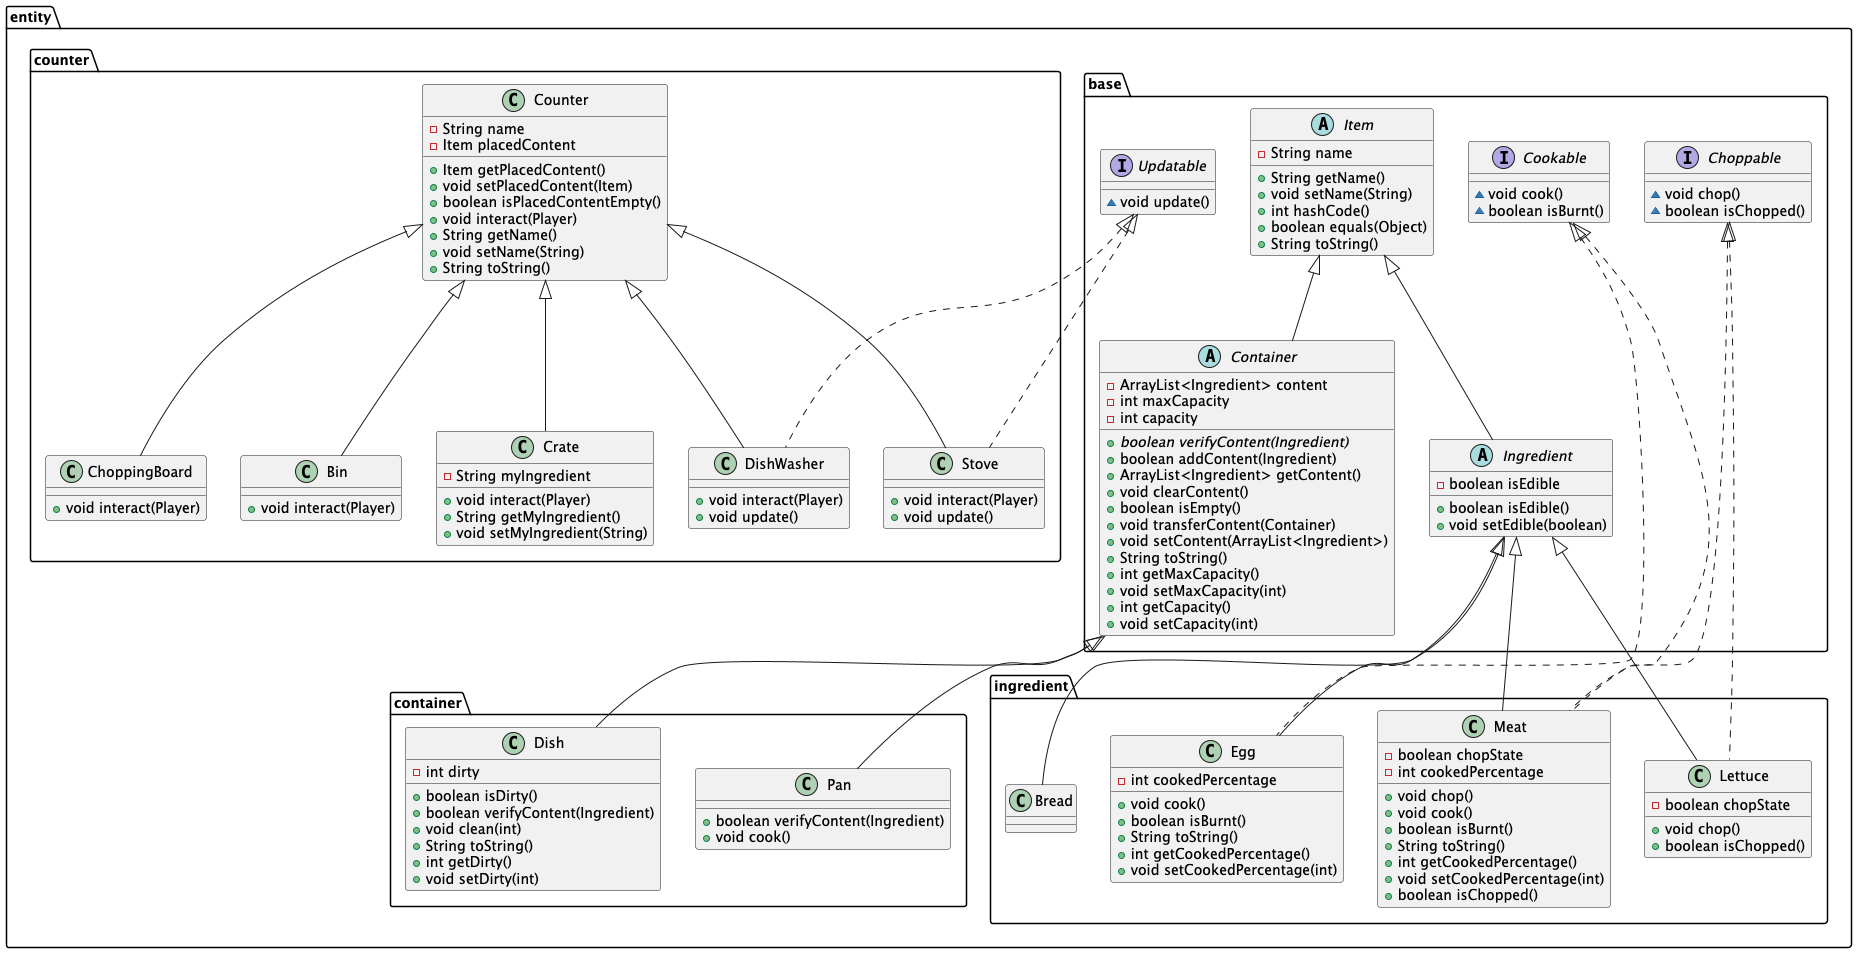

The diagram above was rendered by PlantUML. Its source (embedded in the PNG):
@startuml
class entity.counter.Bin {
+ void interact(Player)
}

abstract class entity.base.Container {
- ArrayList<Ingredient> content
- int maxCapacity
- int capacity
+ {abstract}boolean verifyContent(Ingredient)
+ boolean addContent(Ingredient)
+ ArrayList<Ingredient> getContent()
+ void clearContent()
+ boolean isEmpty()
+ void transferContent(Container)
+ void setContent(ArrayList<Ingredient>)
+ String toString()
+ int getMaxCapacity()
+ void setMaxCapacity(int)
+ int getCapacity()
+ void setCapacity(int)
}


class entity.container.Dish {
- int dirty
+ boolean isDirty()
+ boolean verifyContent(Ingredient)
+ void clean(int)
+ String toString()
+ int getDirty()
+ void setDirty(int)
}


class entity.ingredient.Egg {
- int cookedPercentage
+ void cook()
+ boolean isBurnt()
+ String toString()
+ int getCookedPercentage()
+ void setCookedPercentage(int)
}


interface entity.base.Updatable {
~ void update()
}

class entity.container.Pan {
+ boolean verifyContent(Ingredient)
+ void cook()
}

interface entity.base.Cookable {
~ void cook()
~ boolean isBurnt()
}

class entity.counter.Crate {
- String myIngredient
+ void interact(Player)
+ String getMyIngredient()
+ void setMyIngredient(String)
}


class entity.counter.Stove {
+ void interact(Player)
+ void update()
}

class entity.ingredient.Bread {
}
abstract class entity.base.Ingredient {
- boolean isEdible
+ boolean isEdible()
+ void setEdible(boolean)
}


class entity.counter.DishWasher {
+ void interact(Player)
+ void update()
}

class entity.ingredient.Lettuce {
- boolean chopState
+ void chop()
+ boolean isChopped()
}


interface entity.base.Choppable {
~ void chop()
~ boolean isChopped()
}

class entity.counter.Counter {
- String name
- Item placedContent
+ Item getPlacedContent()
+ void setPlacedContent(Item)
+ boolean isPlacedContentEmpty()
+ void interact(Player)
+ String getName()
+ void setName(String)
+ String toString()
}


class entity.counter.ChoppingBoard {
+ void interact(Player)
}

class entity.ingredient.Meat {
- boolean chopState
- int cookedPercentage
+ void chop()
+ void cook()
+ boolean isBurnt()
+ String toString()
+ int getCookedPercentage()
+ void setCookedPercentage(int)
+ boolean isChopped()
}


abstract class entity.base.Item {
- String name
+ String getName()
+ void setName(String)
+ int hashCode()
+ boolean equals(Object)
+ String toString()
}




entity.counter.Counter <|-- entity.counter.Bin
entity.base.Item <|-- entity.base.Container
entity.base.Container <|-- entity.container.Dish
entity.base.Cookable <|.. entity.ingredient.Egg
entity.base.Ingredient <|-- entity.ingredient.Egg
entity.base.Container <|-- entity.container.Pan
entity.counter.Counter <|-- entity.counter.Crate
entity.base.Updatable <|.. entity.counter.Stove
entity.counter.Counter <|-- entity.counter.Stove
entity.base.Ingredient <|-- entity.ingredient.Bread
entity.base.Item <|-- entity.base.Ingredient
entity.base.Updatable <|.. entity.counter.DishWasher
entity.counter.Counter <|-- entity.counter.DishWasher
entity.base.Choppable <|.. entity.ingredient.Lettuce
entity.base.Ingredient <|-- entity.ingredient.Lettuce
entity.counter.Counter <|-- entity.counter.ChoppingBoard
entity.base.Choppable <|.. entity.ingredient.Meat
entity.base.Cookable <|.. entity.ingredient.Meat
entity.base.Ingredient <|-- entity.ingredient.Meat
@enduml